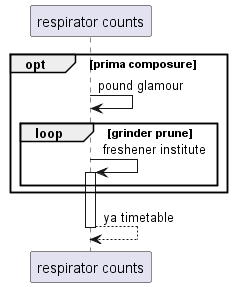

The diagram above was rendered by PlantUML. Its source (embedded in the PNG):
@startuml
participant "respirator counts" as 0
opt prima composure
0 -> 0: pound glamour
loop grinder prune
0 -> 0++ : freshener institute
end
end
return ya timetable
@enduml